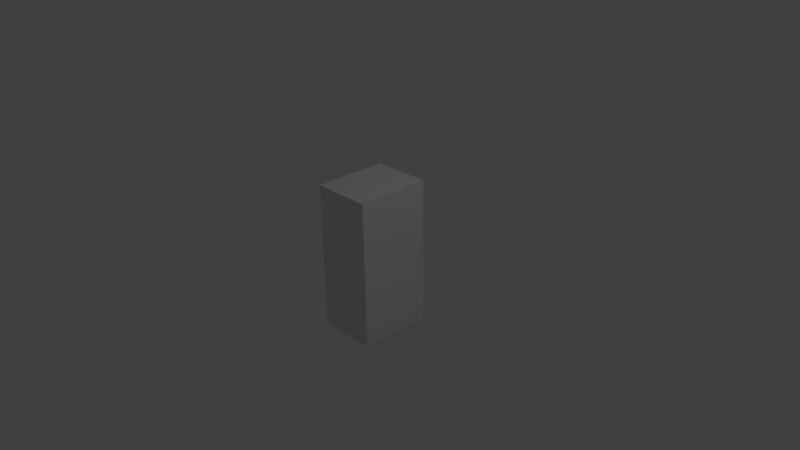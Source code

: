 # Source: distributeur1.blend  (saved by Blender 2.73.0; exported with 4.5.12 LTS)
import bpy
from mathutils import Matrix  # noqa: F401  (used for matrix-valued properties, if any)

bpy.ops.wm.read_factory_settings(use_empty=True)
scene = bpy.context.scene
scene.name = 'Scene'

# ---- collections
col_collection_1 = bpy.data.collections.new('Collection 1'); scene.collection.children.link(col_collection_1)

# ---- materials (node trees are filled in below, after node groups)
mat_material = bpy.data.materials.new('Material')
mat_material.alpha_threshold = 0.0
mat_material.use_transparent_shadow = False
mat_material.roughness = 0.5
mat_material.line_color = (0.0, 0.0, 0.0, 1.0)

# ---- material node trees

# ---- world
world_world = bpy.data.worlds.new('World'); scene.world = world_world
world_world.color = (0.05088, 0.05088, 0.05088)
world_world.use_sun_shadow = False
world_world.sun_shadow_jitter_overblur = 0.0
world_world.cycles.sampling_method = 'MANUAL'
world_world.cycles.sample_map_resolution = 256

# ---- cameras
cam_camera = bpy.data.cameras.new('Camera')
cam_camera.clip_end = 100.0
cam_camera.lens = 35.0
cam_camera.sensor_width = 32.0
cam_camera.sensor_height = 18.0
cam_camera.ortho_scale = 7.314
cam_camera.dof.focus_distance = 0.0
cam_camera.dof.aperture_fstop = 128.0

# ---- lights
light_lamp = bpy.data.lights.new('Lamp', 'POINT')
light_lamp.transmission_factor = 0.0
light_lamp.cutoff_distance = 30.0
light_lamp.energy = 100.0
light_lamp.shadow_buffer_clip_start = 1.001
light_lamp.shadow_soft_size = 0.1
light_lamp.shadow_maximum_resolution = 0.006
light_lamp.use_absolute_resolution = True
light_lamp.cycles.use_multiple_importance_sampling = False

# ---- meshes
me_cube = bpy.data.meshes.new('Cube')
me_cube.from_pydata([(1.0, 1.0, -1.0), (1.0, -1.0, -1.0), (-1.0, -1.0, -1.0), (-1.0, 1.0, -1.0), (1.0, 1.0, 1.0), (1.0, -1.0, 1.0), (-1.0, -1.0, 1.0), (-1.0, 1.0, 1.0)], [], [(0, 1, 2, 3), (4, 7, 6, 5), (0, 4, 5, 1), (1, 5, 6, 2), (2, 6, 7, 3), (4, 0, 3, 7)])
_uv = me_cube.uv_layers.new(name='UVMap')
_uv.uv.foreach_set('vector', [0.384, 0.4265, 0.8309, 0.9999, 0.03205, 0.7456, 0.3816, 0.4452, 0.3781, 0.411, 0.3549, 0.4254, 9.114e-05, 0.02568, 0.8309, 9.114e-05, 0.384, 0.4265, 0.3781, 0.411, 0.8309, 9.114e-05, 0.8309, 0.9999, 0.9999, 9.998e-05, 0.9999, 0.9999, 9.998e-05, 0.9999, 9.998e-05, 0.0001, 0.03205, 0.7456, 9.114e-05, 0.02568, 0.3549, 0.4254, 0.3816, 0.4452, 0.3781, 0.411, 0.384, 0.4265, 0.3816, 0.4452, 0.3549, 0.4254])
me_cube.materials.append(mat_material)
me_cube.use_remesh_preserve_volume = False
me_cube.use_remesh_preserve_attributes = False
me_cube.use_mirror_vertex_groups = False
me_cube.update()

# ---- objects
ob_cube = bpy.data.objects.new('Cube', me_cube)
ob_lamp = bpy.data.objects.new('Lamp', light_lamp)
ob_camera = bpy.data.objects.new('Camera', cam_camera)

# ---- transforms, parenting, visibility, modifiers, constraints
ob_cube.location = (0.0, 0.0, 0.0)
ob_cube.scale = (0.4, 0.5, 1.0)
ob_cube.lock_rotations_4d = False
ob_cube.empty_display_type = 'ARROWS'
ob_cube.lineart.crease_threshold = 0.0
ob_lamp.location = (4.076, 1.005, 5.904)
ob_lamp.rotation_euler = (0.6503, 0.05522, 1.866)
ob_lamp.lock_rotations_4d = False
ob_lamp.empty_display_type = 'ARROWS'
ob_lamp.color = (0.0, 0.0, 0.0, 0.0)
ob_lamp.lineart.crease_threshold = 0.0
ob_camera.location = (7.481, -6.508, 5.344)
ob_camera.rotation_euler = (1.109, 0.01082, 0.8149)
ob_camera.lock_rotations_4d = False
ob_camera.empty_display_type = 'ARROWS'
ob_camera.color = (0.0, 0.0, 0.0, 0.0)
ob_camera.display_type = 'WIRE'
ob_camera.lineart.crease_threshold = 0.0

# ---- collection membership
col_collection_1.objects.link(ob_cube)
col_collection_1.objects.link(ob_lamp)
col_collection_1.objects.link(ob_camera)

# ---- scene / render settings (as saved in the file)
scene.camera = ob_camera
scene.frame_start = 1; scene.frame_end = 250; scene.frame_set(1)
scene.render.engine = 'BLENDER_EEVEE_NEXT'
scene.render.resolution_percentage = 50
scene.render.dither_intensity = 0.0
scene.cycles.use_denoising = False
scene.cycles.samples = 10
scene.cycles.sampling_pattern = 'TABULATED_SOBOL'
scene.cycles.light_sampling_threshold = 0.0
scene.cycles.use_adaptive_sampling = False
scene.cycles.use_light_tree = False
scene.cycles.blur_glossy = 0.0
scene.cycles.pixel_filter_type = 'GAUSSIAN'
scene.cycles.sample_clamp_indirect = 0.0
scene.view_settings.view_transform = 'Standard'
bpy.context.view_layer.update()
